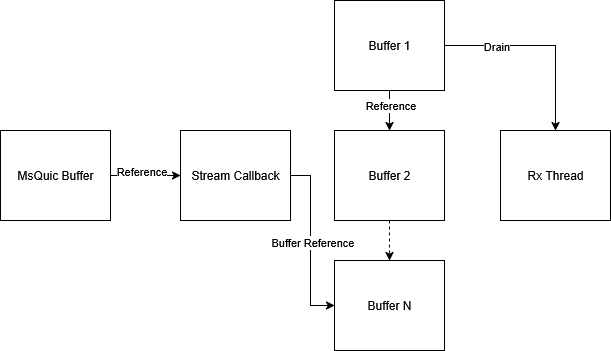

The diagram above was exported from draw.io. Its source (the exported page's mxGraphModel, read from the mxfile embedded in the PNG):
<mxGraphModel dx="1426" dy="779" grid="1" gridSize="10" guides="1" tooltips="1" connect="1" arrows="1" fold="1" page="1" pageScale="1" pageWidth="827" pageHeight="1169" math="0" shadow="0">
  <root>
    <mxCell id="0" />
    <mxCell id="1" parent="0" />
    <mxCell id="euO4x6DYsl9R_yWPSeMn-4" value="" style="edgeStyle=orthogonalEdgeStyle;rounded=0;orthogonalLoop=1;jettySize=auto;html=1;" edge="1" parent="1" source="euO4x6DYsl9R_yWPSeMn-1" target="euO4x6DYsl9R_yWPSeMn-3">
      <mxGeometry relative="1" as="geometry" />
    </mxCell>
    <mxCell id="euO4x6DYsl9R_yWPSeMn-21" value="Reference" style="edgeLabel;html=1;align=center;verticalAlign=middle;resizable=0;points=[];" vertex="1" connectable="0" parent="euO4x6DYsl9R_yWPSeMn-4">
      <mxGeometry x="-0.2" y="-1" relative="1" as="geometry">
        <mxPoint x="2" y="-6" as="offset" />
      </mxGeometry>
    </mxCell>
    <mxCell id="euO4x6DYsl9R_yWPSeMn-1" value="MsQuic Buffer" style="rounded=0;whiteSpace=wrap;html=1;" vertex="1" parent="1">
      <mxGeometry x="80" y="240" width="110" height="90" as="geometry" />
    </mxCell>
    <mxCell id="euO4x6DYsl9R_yWPSeMn-3" value="Stream Callback" style="rounded=0;whiteSpace=wrap;html=1;" vertex="1" parent="1">
      <mxGeometry x="260" y="240" width="110" height="90" as="geometry" />
    </mxCell>
    <mxCell id="euO4x6DYsl9R_yWPSeMn-12" value="" style="edgeStyle=orthogonalEdgeStyle;rounded=0;orthogonalLoop=1;jettySize=auto;html=1;" edge="1" parent="1" source="euO4x6DYsl9R_yWPSeMn-6" target="euO4x6DYsl9R_yWPSeMn-7">
      <mxGeometry relative="1" as="geometry" />
    </mxCell>
    <mxCell id="euO4x6DYsl9R_yWPSeMn-17" value="Reference" style="edgeLabel;html=1;align=center;verticalAlign=middle;resizable=0;points=[];" vertex="1" connectable="0" parent="euO4x6DYsl9R_yWPSeMn-12">
      <mxGeometry x="-0.3" relative="1" as="geometry">
        <mxPoint as="offset" />
      </mxGeometry>
    </mxCell>
    <mxCell id="euO4x6DYsl9R_yWPSeMn-16" value="" style="edgeStyle=orthogonalEdgeStyle;rounded=0;orthogonalLoop=1;jettySize=auto;html=1;" edge="1" parent="1" source="euO4x6DYsl9R_yWPSeMn-6" target="euO4x6DYsl9R_yWPSeMn-15">
      <mxGeometry relative="1" as="geometry" />
    </mxCell>
    <mxCell id="euO4x6DYsl9R_yWPSeMn-18" value="Drain" style="edgeLabel;html=1;align=center;verticalAlign=middle;resizable=0;points=[];" vertex="1" connectable="0" parent="euO4x6DYsl9R_yWPSeMn-16">
      <mxGeometry x="-0.4796" relative="1" as="geometry">
        <mxPoint as="offset" />
      </mxGeometry>
    </mxCell>
    <mxCell id="euO4x6DYsl9R_yWPSeMn-6" value="Buffer 1" style="rounded=0;whiteSpace=wrap;html=1;" vertex="1" parent="1">
      <mxGeometry x="414" y="110" width="110" height="90" as="geometry" />
    </mxCell>
    <mxCell id="euO4x6DYsl9R_yWPSeMn-13" value="" style="edgeStyle=orthogonalEdgeStyle;rounded=0;orthogonalLoop=1;jettySize=auto;html=1;dashed=1;" edge="1" parent="1" source="euO4x6DYsl9R_yWPSeMn-7" target="euO4x6DYsl9R_yWPSeMn-8">
      <mxGeometry relative="1" as="geometry" />
    </mxCell>
    <mxCell id="euO4x6DYsl9R_yWPSeMn-7" value="Buffer 2" style="rounded=0;whiteSpace=wrap;html=1;" vertex="1" parent="1">
      <mxGeometry x="414" y="240" width="110" height="90" as="geometry" />
    </mxCell>
    <mxCell id="euO4x6DYsl9R_yWPSeMn-8" value="Buffer N" style="rounded=0;whiteSpace=wrap;html=1;" vertex="1" parent="1">
      <mxGeometry x="414" y="370" width="110" height="90" as="geometry" />
    </mxCell>
    <mxCell id="euO4x6DYsl9R_yWPSeMn-11" value="" style="endArrow=classic;html=1;rounded=0;exitX=1;exitY=0.5;exitDx=0;exitDy=0;entryX=0;entryY=0.5;entryDx=0;entryDy=0;" edge="1" parent="1" source="euO4x6DYsl9R_yWPSeMn-3" target="euO4x6DYsl9R_yWPSeMn-8">
      <mxGeometry width="50" height="50" relative="1" as="geometry">
        <mxPoint x="390" y="400" as="sourcePoint" />
        <mxPoint x="440" y="350" as="targetPoint" />
        <Array as="points">
          <mxPoint x="390" y="285" />
          <mxPoint x="390" y="415" />
        </Array>
      </mxGeometry>
    </mxCell>
    <mxCell id="euO4x6DYsl9R_yWPSeMn-20" value="Buffer Reference" style="edgeLabel;html=1;align=center;verticalAlign=middle;resizable=0;points=[];" vertex="1" connectable="0" parent="euO4x6DYsl9R_yWPSeMn-11">
      <mxGeometry x="-0.0103" y="1" relative="1" as="geometry">
        <mxPoint as="offset" />
      </mxGeometry>
    </mxCell>
    <mxCell id="euO4x6DYsl9R_yWPSeMn-15" value="Rx Thread" style="rounded=0;whiteSpace=wrap;html=1;" vertex="1" parent="1">
      <mxGeometry x="580" y="240" width="110" height="90" as="geometry" />
    </mxCell>
  </root>
</mxGraphModel>